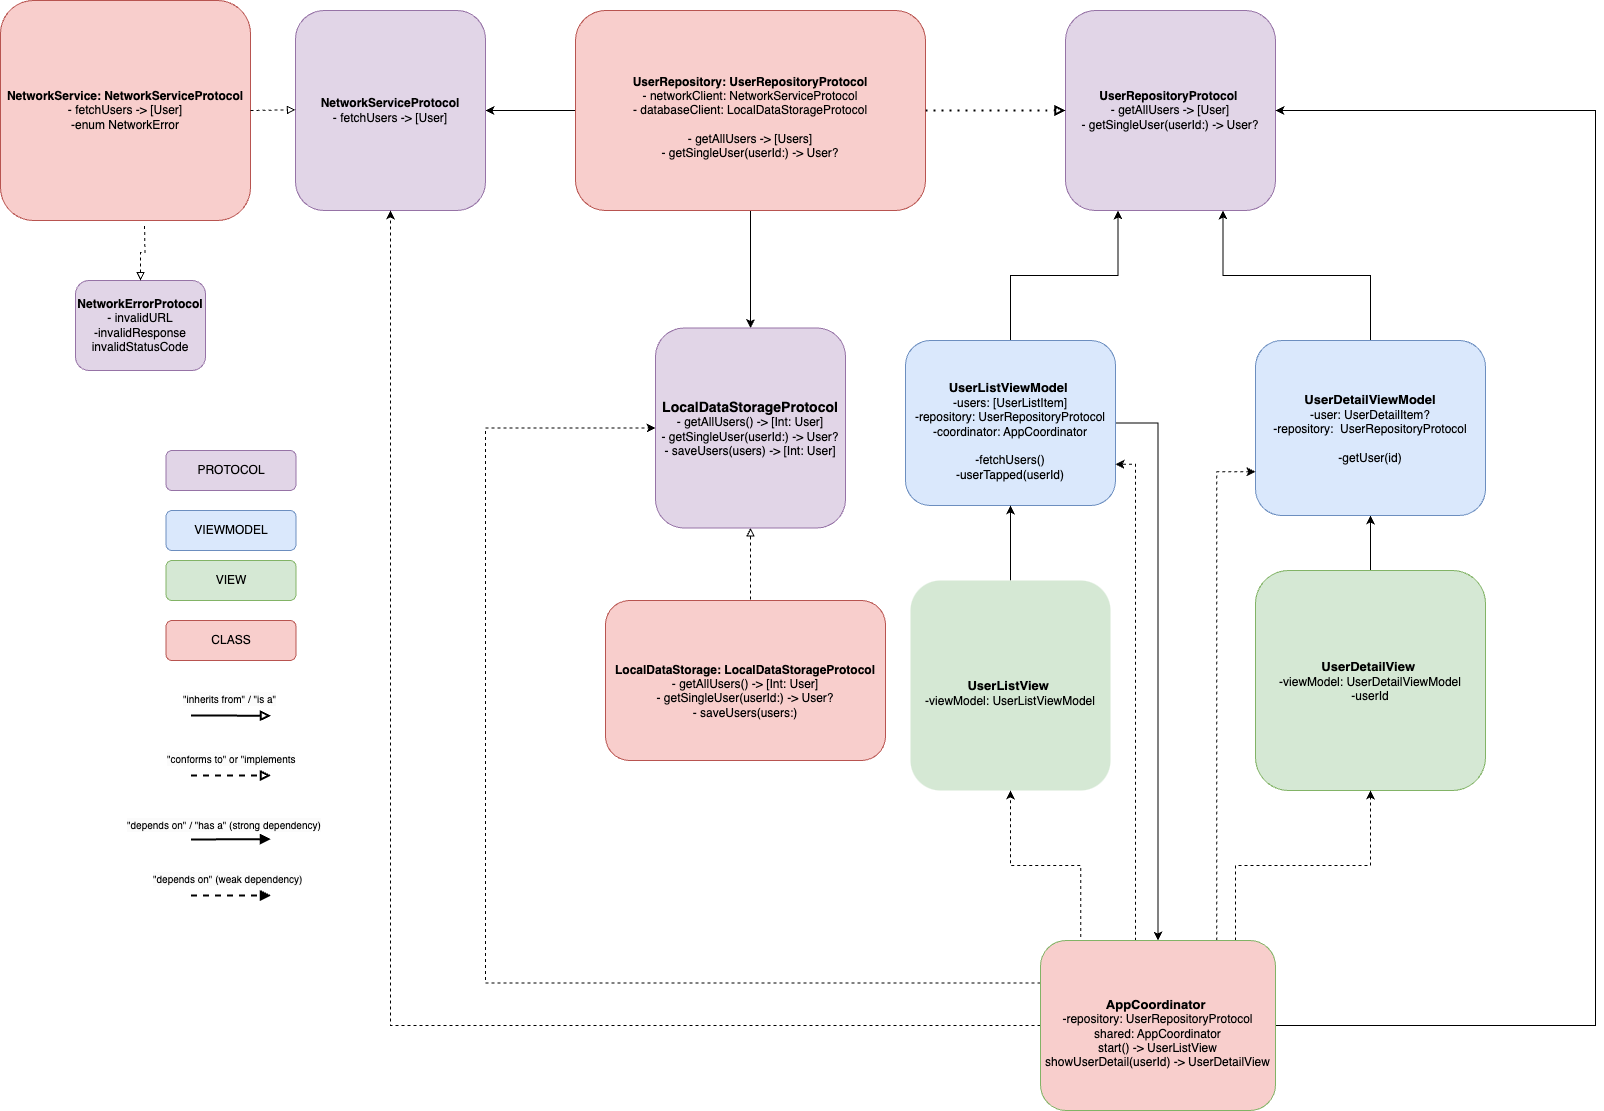

The diagram above was exported from draw.io. Its source (the exported page's mxGraphModel, read from the mxfile embedded in the PNG):
<mxGraphModel dx="2567" dy="1165" grid="1" gridSize="10" guides="1" tooltips="1" connect="1" arrows="1" fold="1" page="1" pageScale="1" pageWidth="850" pageHeight="1100" math="0" shadow="0">
  <root>
    <mxCell id="0" />
    <mxCell id="1" parent="0" />
    <mxCell id="UbTqt-4uB3aay4JLZhhB-4" style="edgeStyle=orthogonalEdgeStyle;rounded=0;orthogonalLoop=1;jettySize=auto;html=1;exitX=0.5;exitY=0;exitDx=0;exitDy=0;entryX=0.5;entryY=1;entryDx=0;entryDy=0;dashed=1;endArrow=block;endFill=0;" parent="1" source="hAdnRJ9ODYNy1GVheAHx-1" target="hAdnRJ9ODYNy1GVheAHx-54" edge="1">
      <mxGeometry relative="1" as="geometry">
        <Array as="points">
          <mxPoint x="-35" y="610" />
        </Array>
      </mxGeometry>
    </mxCell>
    <mxCell id="hAdnRJ9ODYNy1GVheAHx-1" value="&lt;div&gt;&lt;font size=&quot;4&quot;&gt;&lt;b&gt;&lt;br&gt;&lt;/b&gt;&lt;/font&gt;&lt;/div&gt;&lt;div&gt;&lt;b&gt;LocalDataStorage: LocalDataStorageProtocol&lt;/b&gt;&lt;div&gt;- getAllUsers() -&amp;gt; [Int: User]&lt;/div&gt;&lt;div&gt;&lt;div&gt;- getSingleUser(userId:) -&amp;gt; User?&lt;/div&gt;&lt;/div&gt;&lt;/div&gt;&lt;div&gt;&lt;div&gt;- saveUsers(users:)&lt;/div&gt;&lt;/div&gt;" style="rounded=1;whiteSpace=wrap;html=1;fillColor=#f8cecc;strokeColor=#b85450;" parent="1" vertex="1">
      <mxGeometry x="-180" y="610" width="280" height="160" as="geometry" />
    </mxCell>
    <mxCell id="hAdnRJ9ODYNy1GVheAHx-37" style="edgeStyle=orthogonalEdgeStyle;rounded=0;orthogonalLoop=1;jettySize=auto;html=1;entryX=0.25;entryY=1;entryDx=0;entryDy=0;" parent="1" source="hAdnRJ9ODYNy1GVheAHx-2" target="hAdnRJ9ODYNy1GVheAHx-28" edge="1">
      <mxGeometry relative="1" as="geometry" />
    </mxCell>
    <mxCell id="xAPGbp2Mt867_RADuJgY-3" style="edgeStyle=orthogonalEdgeStyle;rounded=0;orthogonalLoop=1;jettySize=auto;html=1;exitX=1;exitY=0.5;exitDx=0;exitDy=0;entryX=0.5;entryY=0;entryDx=0;entryDy=0;" parent="1" source="hAdnRJ9ODYNy1GVheAHx-2" target="UbTqt-4uB3aay4JLZhhB-1" edge="1">
      <mxGeometry relative="1" as="geometry" />
    </mxCell>
    <mxCell id="hAdnRJ9ODYNy1GVheAHx-2" value="&lt;div&gt;&lt;font style=&quot;font-size: 13px;&quot;&gt;&lt;b style=&quot;&quot;&gt;&lt;br&gt;&lt;/b&gt;&lt;/font&gt;&lt;/div&gt;&lt;div&gt;&lt;font style=&quot;font-size: 13px;&quot;&gt;&lt;b style=&quot;&quot;&gt;UserListViewModel&lt;/b&gt;&amp;nbsp;&lt;/font&gt;&lt;/div&gt;&lt;div&gt;-users: [UserListItem]&lt;/div&gt;&lt;div&gt;-repository: UserRepositoryProtocol&lt;/div&gt;&lt;div&gt;-coordinator: AppCoordinator&lt;/div&gt;&lt;div&gt;&lt;br&gt;&lt;/div&gt;&lt;div&gt;-fetchUsers()&lt;/div&gt;&lt;div&gt;-userTapped(userId)&lt;/div&gt;" style="rounded=1;whiteSpace=wrap;html=1;fillColor=#dae8fc;strokeColor=#6c8ebf;" parent="1" vertex="1">
      <mxGeometry x="120" y="350" width="210" height="165" as="geometry" />
    </mxCell>
    <mxCell id="miY6sIRUUm4kW0Y7ey6N-1" style="edgeStyle=orthogonalEdgeStyle;rounded=0;orthogonalLoop=1;jettySize=auto;html=1;entryX=0.5;entryY=1;entryDx=0;entryDy=0;" parent="1" source="hAdnRJ9ODYNy1GVheAHx-4" target="hAdnRJ9ODYNy1GVheAHx-2" edge="1">
      <mxGeometry relative="1" as="geometry" />
    </mxCell>
    <mxCell id="hAdnRJ9ODYNy1GVheAHx-4" value="&lt;div&gt;&lt;font style=&quot;font-size: 13px;&quot;&gt;&lt;b&gt;&lt;br class=&quot;Apple-interchange-newline&quot;&gt;UserListView&lt;/b&gt;&amp;nbsp;&lt;/font&gt;&lt;/div&gt;&lt;div&gt;-viewModel: UserListViewModel&lt;/div&gt;" style="rounded=1;whiteSpace=wrap;html=1;fillColor=#d5e8d4;strokeColor=none;" parent="1" vertex="1">
      <mxGeometry x="125" y="590" width="200" height="210" as="geometry" />
    </mxCell>
    <mxCell id="miY6sIRUUm4kW0Y7ey6N-3" style="edgeStyle=orthogonalEdgeStyle;rounded=0;orthogonalLoop=1;jettySize=auto;html=1;entryX=0.5;entryY=1;entryDx=0;entryDy=0;" parent="1" source="hAdnRJ9ODYNy1GVheAHx-5" target="hAdnRJ9ODYNy1GVheAHx-10" edge="1">
      <mxGeometry relative="1" as="geometry" />
    </mxCell>
    <mxCell id="hAdnRJ9ODYNy1GVheAHx-5" value="&lt;div&gt;&lt;font style=&quot;font-size: 13px;&quot;&gt;&lt;b&gt;&lt;br class=&quot;Apple-interchange-newline&quot;&gt;UserDetailView&lt;/b&gt;&amp;nbsp;&lt;/font&gt;&lt;/div&gt;&lt;div&gt;-viewModel: UserDetailViewModel&lt;/div&gt;&lt;div&gt;-userId&lt;/div&gt;&lt;div&gt;&lt;div&gt;&lt;br&gt;&lt;/div&gt;&lt;/div&gt;" style="rounded=1;whiteSpace=wrap;html=1;fillColor=#d5e8d4;strokeColor=#82b366;" parent="1" vertex="1">
      <mxGeometry x="470" y="580" width="230" height="220" as="geometry" />
    </mxCell>
    <mxCell id="hAdnRJ9ODYNy1GVheAHx-7" value="VIEW" style="rounded=1;whiteSpace=wrap;html=1;fillColor=#d5e8d4;strokeColor=#82b366;" parent="1" vertex="1">
      <mxGeometry x="-619.5" y="570" width="130" height="40" as="geometry" />
    </mxCell>
    <mxCell id="hAdnRJ9ODYNy1GVheAHx-8" value="VIEWMODEL" style="rounded=1;whiteSpace=wrap;html=1;fillColor=#dae8fc;strokeColor=#6c8ebf;" parent="1" vertex="1">
      <mxGeometry x="-619.5" y="520" width="130" height="40" as="geometry" />
    </mxCell>
    <mxCell id="hAdnRJ9ODYNy1GVheAHx-39" style="edgeStyle=orthogonalEdgeStyle;rounded=0;orthogonalLoop=1;jettySize=auto;html=1;entryX=0.75;entryY=1;entryDx=0;entryDy=0;" parent="1" source="hAdnRJ9ODYNy1GVheAHx-10" target="hAdnRJ9ODYNy1GVheAHx-28" edge="1">
      <mxGeometry relative="1" as="geometry" />
    </mxCell>
    <mxCell id="hAdnRJ9ODYNy1GVheAHx-10" value="&lt;div&gt;&lt;div&gt;&lt;b style=&quot;&quot;&gt;&lt;font style=&quot;font-size: 13px;&quot;&gt;UserDetailViewModel&lt;/font&gt;&lt;/b&gt;&lt;/div&gt;&lt;/div&gt;&lt;div&gt;&lt;font&gt;-user: UserDetailItem?&lt;/font&gt;&lt;/div&gt;&lt;div&gt;&lt;font&gt;-repository:&amp;nbsp; UserRepositoryProtocol&lt;/font&gt;&lt;/div&gt;&lt;div&gt;&lt;font&gt;&lt;br&gt;&lt;/font&gt;&lt;/div&gt;&lt;div&gt;&lt;font&gt;-getUser(id)&lt;/font&gt;&lt;/div&gt;" style="rounded=1;whiteSpace=wrap;html=1;fillColor=#dae8fc;strokeColor=#6c8ebf;" parent="1" vertex="1">
      <mxGeometry x="470" y="350" width="230" height="175" as="geometry" />
    </mxCell>
    <mxCell id="hAdnRJ9ODYNy1GVheAHx-22" value="CLASS" style="rounded=1;whiteSpace=wrap;html=1;fillColor=#f8cecc;strokeColor=#b85450;" parent="1" vertex="1">
      <mxGeometry x="-619.5" y="630" width="130" height="40" as="geometry" />
    </mxCell>
    <mxCell id="hAdnRJ9ODYNy1GVheAHx-23" value="&lt;b&gt;NetworkService:&amp;nbsp;&lt;/b&gt;&lt;b&gt;NetworkServiceProtocol&lt;/b&gt;&lt;div&gt;- fetchUsers -&amp;gt; [User]&lt;/div&gt;&lt;div&gt;-enum&amp;nbsp;&lt;span style=&quot;background-color: transparent; color: light-dark(rgb(0, 0, 0), rgb(255, 255, 255));&quot;&gt;NetworkError&lt;/span&gt;&lt;/div&gt;" style="rounded=1;whiteSpace=wrap;html=1;fillColor=#f8cecc;strokeColor=#b85450;" parent="1" vertex="1">
      <mxGeometry x="-785" y="10" width="250" height="220" as="geometry" />
    </mxCell>
    <mxCell id="hAdnRJ9ODYNy1GVheAHx-28" value="&lt;b&gt;UserRepositoryProtocol&lt;/b&gt;&amp;nbsp;&lt;div&gt;- getAllUsers -&amp;gt; [User]&lt;div&gt;&lt;div&gt;- getSingleUser(userId:) -&amp;gt; User?&lt;/div&gt;&lt;/div&gt;&lt;/div&gt;" style="rounded=1;whiteSpace=wrap;html=1;fillColor=#e1d5e7;strokeColor=#9673a6;" parent="1" vertex="1">
      <mxGeometry x="280" y="20" width="210" height="200" as="geometry" />
    </mxCell>
    <mxCell id="hAdnRJ9ODYNy1GVheAHx-52" style="edgeStyle=orthogonalEdgeStyle;rounded=0;orthogonalLoop=1;jettySize=auto;html=1;entryX=1;entryY=0.5;entryDx=0;entryDy=0;" parent="1" source="hAdnRJ9ODYNy1GVheAHx-45" target="hAdnRJ9ODYNy1GVheAHx-48" edge="1">
      <mxGeometry relative="1" as="geometry" />
    </mxCell>
    <mxCell id="hAdnRJ9ODYNy1GVheAHx-55" style="edgeStyle=orthogonalEdgeStyle;rounded=0;orthogonalLoop=1;jettySize=auto;html=1;" parent="1" source="hAdnRJ9ODYNy1GVheAHx-45" target="hAdnRJ9ODYNy1GVheAHx-54" edge="1">
      <mxGeometry relative="1" as="geometry" />
    </mxCell>
    <mxCell id="hAdnRJ9ODYNy1GVheAHx-45" value="&lt;div&gt;&lt;br&gt;&lt;/div&gt;&lt;div&gt;&lt;b&gt;UserRepository: UserRepositoryProtocol&lt;/b&gt;&lt;/div&gt;&lt;div&gt;- networkClient: NetworkServiceProtocol&lt;/div&gt;&lt;div&gt;- databaseClient: LocalDataStorageProtocol&lt;/div&gt;&lt;div&gt;&lt;br&gt;&lt;/div&gt;&lt;div&gt;- getAllUsers -&amp;gt; [Users]&lt;/div&gt;&lt;div&gt;- getSingleUser(userId:) -&amp;gt; User?&lt;/div&gt;" style="rounded=1;whiteSpace=wrap;html=1;fillColor=#f8cecc;strokeColor=#b85450;" parent="1" vertex="1">
      <mxGeometry x="-210" y="20" width="350" height="200" as="geometry" />
    </mxCell>
    <mxCell id="hAdnRJ9ODYNy1GVheAHx-48" value="&lt;div&gt;&lt;b&gt;NetworkServiceProtocol&lt;/b&gt;&lt;/div&gt;&lt;div&gt;- fetchUsers -&amp;gt; [User]&lt;/div&gt;" style="rounded=1;whiteSpace=wrap;html=1;fillColor=#e1d5e7;strokeColor=#9673a6;" parent="1" vertex="1">
      <mxGeometry x="-490" y="20" width="190" height="200" as="geometry" />
    </mxCell>
    <mxCell id="hAdnRJ9ODYNy1GVheAHx-51" value="PROTOCOL" style="rounded=1;whiteSpace=wrap;html=1;fillColor=#e1d5e7;strokeColor=#9673a6;" parent="1" vertex="1">
      <mxGeometry x="-619.5" y="460" width="130" height="40" as="geometry" />
    </mxCell>
    <mxCell id="hAdnRJ9ODYNy1GVheAHx-54" value="&lt;b&gt;&lt;font style=&quot;font-size: 14px;&quot;&gt;LocalDataStorageProtocol&lt;/font&gt;&lt;/b&gt;&lt;br&gt;&lt;div&gt;&lt;div&gt;- getAllUsers() -&amp;gt; [Int: User]&lt;/div&gt;&lt;div&gt;- getSingleUser(userId:) -&amp;gt; User?&lt;/div&gt;&lt;/div&gt;&lt;div&gt;- saveUsers(users) -&amp;gt; [Int: User]&lt;/div&gt;" style="rounded=1;whiteSpace=wrap;html=1;fillColor=#e1d5e7;strokeColor=#9673a6;" parent="1" vertex="1">
      <mxGeometry x="-130" y="337.5" width="190" height="200" as="geometry" />
    </mxCell>
    <mxCell id="2IunSeVWJv7Y5w2mWSBW-2" value="" style="endArrow=block;html=1;rounded=0;exitX=1;exitY=0.5;exitDx=0;exitDy=0;dashed=1;endFill=0;" parent="1" source="hAdnRJ9ODYNy1GVheAHx-23" edge="1">
      <mxGeometry width="50" height="50" relative="1" as="geometry">
        <mxPoint x="-530" y="120" as="sourcePoint" />
        <mxPoint x="-490" y="119.28999999999999" as="targetPoint" />
      </mxGeometry>
    </mxCell>
    <mxCell id="2IunSeVWJv7Y5w2mWSBW-3" value="" style="endArrow=block;dashed=1;html=1;dashPattern=1 3;strokeWidth=2;rounded=0;entryX=0;entryY=0.5;entryDx=0;entryDy=0;endFill=0;" parent="1" target="hAdnRJ9ODYNy1GVheAHx-28" edge="1">
      <mxGeometry width="50" height="50" relative="1" as="geometry">
        <mxPoint x="140" y="120" as="sourcePoint" />
        <mxPoint x="190" y="70" as="targetPoint" />
      </mxGeometry>
    </mxCell>
    <mxCell id="2IunSeVWJv7Y5w2mWSBW-6" value="&lt;b&gt;NetworkErrorProtocol&lt;/b&gt;&lt;div&gt;- invalidURL&lt;/div&gt;&lt;div&gt;-invalidResponse&lt;/div&gt;&lt;div&gt;invalidStatusCode&lt;/div&gt;" style="rounded=1;whiteSpace=wrap;html=1;fillColor=#e1d5e7;strokeColor=#9673a6;" parent="1" vertex="1">
      <mxGeometry x="-710" y="290" width="130" height="90" as="geometry" />
    </mxCell>
    <mxCell id="2IunSeVWJv7Y5w2mWSBW-10" style="edgeStyle=orthogonalEdgeStyle;rounded=0;orthogonalLoop=1;jettySize=auto;html=1;endArrow=none;endFill=0;startArrow=block;startFill=0;dashed=1;" parent="1" source="2IunSeVWJv7Y5w2mWSBW-6" edge="1">
      <mxGeometry relative="1" as="geometry">
        <mxPoint x="-641" y="233" as="targetPoint" />
      </mxGeometry>
    </mxCell>
    <mxCell id="xAPGbp2Mt867_RADuJgY-5" style="edgeStyle=orthogonalEdgeStyle;rounded=0;orthogonalLoop=1;jettySize=auto;html=1;entryX=1;entryY=0.5;entryDx=0;entryDy=0;" parent="1" source="UbTqt-4uB3aay4JLZhhB-1" target="hAdnRJ9ODYNy1GVheAHx-28" edge="1">
      <mxGeometry relative="1" as="geometry">
        <Array as="points">
          <mxPoint x="810" y="1035" />
          <mxPoint x="810" y="120" />
        </Array>
      </mxGeometry>
    </mxCell>
    <mxCell id="xAPGbp2Mt867_RADuJgY-6" style="edgeStyle=orthogonalEdgeStyle;rounded=0;orthogonalLoop=1;jettySize=auto;html=1;entryX=0.5;entryY=1;entryDx=0;entryDy=0;dashed=1;" parent="1" source="UbTqt-4uB3aay4JLZhhB-1" target="hAdnRJ9ODYNy1GVheAHx-5" edge="1">
      <mxGeometry relative="1" as="geometry">
        <Array as="points">
          <mxPoint x="450" y="875" />
          <mxPoint x="585" y="875" />
        </Array>
      </mxGeometry>
    </mxCell>
    <mxCell id="xAPGbp2Mt867_RADuJgY-11" style="edgeStyle=orthogonalEdgeStyle;rounded=0;orthogonalLoop=1;jettySize=auto;html=1;exitX=0.75;exitY=0;exitDx=0;exitDy=0;entryX=0;entryY=0.75;entryDx=0;entryDy=0;dashed=1;" parent="1" source="UbTqt-4uB3aay4JLZhhB-1" target="hAdnRJ9ODYNy1GVheAHx-10" edge="1">
      <mxGeometry relative="1" as="geometry" />
    </mxCell>
    <mxCell id="xAPGbp2Mt867_RADuJgY-13" style="edgeStyle=orthogonalEdgeStyle;rounded=0;orthogonalLoop=1;jettySize=auto;html=1;entryX=0.5;entryY=1;entryDx=0;entryDy=0;dashed=1;exitX=0.171;exitY=-0.02;exitDx=0;exitDy=0;exitPerimeter=0;" parent="1" source="UbTqt-4uB3aay4JLZhhB-1" target="hAdnRJ9ODYNy1GVheAHx-4" edge="1">
      <mxGeometry relative="1" as="geometry">
        <mxPoint x="285" y="950" as="sourcePoint" />
      </mxGeometry>
    </mxCell>
    <mxCell id="xAPGbp2Mt867_RADuJgY-14" style="edgeStyle=orthogonalEdgeStyle;rounded=0;orthogonalLoop=1;jettySize=auto;html=1;exitX=0.25;exitY=0;exitDx=0;exitDy=0;entryX=1;entryY=0.75;entryDx=0;entryDy=0;dashed=1;" parent="1" source="UbTqt-4uB3aay4JLZhhB-1" target="hAdnRJ9ODYNy1GVheAHx-2" edge="1">
      <mxGeometry relative="1" as="geometry">
        <Array as="points">
          <mxPoint x="350" y="950" />
          <mxPoint x="350" y="474" />
        </Array>
      </mxGeometry>
    </mxCell>
    <mxCell id="xAPGbp2Mt867_RADuJgY-15" style="edgeStyle=orthogonalEdgeStyle;rounded=0;orthogonalLoop=1;jettySize=auto;html=1;exitX=0;exitY=0.5;exitDx=0;exitDy=0;entryX=0.5;entryY=1;entryDx=0;entryDy=0;dashed=1;" parent="1" source="UbTqt-4uB3aay4JLZhhB-1" target="hAdnRJ9ODYNy1GVheAHx-48" edge="1">
      <mxGeometry relative="1" as="geometry" />
    </mxCell>
    <mxCell id="xAPGbp2Mt867_RADuJgY-16" style="edgeStyle=orthogonalEdgeStyle;rounded=0;orthogonalLoop=1;jettySize=auto;html=1;exitX=0;exitY=0.25;exitDx=0;exitDy=0;entryX=0;entryY=0.5;entryDx=0;entryDy=0;dashed=1;" parent="1" source="UbTqt-4uB3aay4JLZhhB-1" target="hAdnRJ9ODYNy1GVheAHx-54" edge="1">
      <mxGeometry relative="1" as="geometry">
        <Array as="points">
          <mxPoint x="-300" y="993" />
          <mxPoint x="-300" y="437" />
        </Array>
      </mxGeometry>
    </mxCell>
    <mxCell id="UbTqt-4uB3aay4JLZhhB-1" value="&lt;div&gt;&lt;font style=&quot;font-size: 13px;&quot;&gt;&lt;b&gt;&lt;br class=&quot;Apple-interchange-newline&quot;&gt;AppCoordinator&lt;/b&gt;&amp;nbsp;&lt;/font&gt;&lt;/div&gt;&lt;div&gt;&lt;span style=&quot;background-color: transparent; color: light-dark(rgb(0, 0, 0), rgb(255, 255, 255));&quot;&gt;-repository: UserRepositoryProtocol&lt;/span&gt;&lt;/div&gt;&lt;div&gt;&lt;span style=&quot;background-color: transparent; color: light-dark(rgb(0, 0, 0), rgb(255, 255, 255));&quot;&gt;shared: AppCoordinator&lt;/span&gt;&lt;/div&gt;&lt;div&gt;start() -&amp;gt; UserListView&lt;/div&gt;&lt;div&gt;showUserDetail(userId) -&amp;gt; UserDetailView&lt;/div&gt;" style="rounded=1;whiteSpace=wrap;html=1;fillColor=#F8CECC;strokeColor=#82b366;" parent="1" vertex="1">
      <mxGeometry x="255" y="950" width="235" height="170" as="geometry" />
    </mxCell>
    <mxCell id="UbTqt-4uB3aay4JLZhhB-11" value="" style="endArrow=block;html=1;rounded=0;endFill=0;strokeWidth=2;" parent="1" edge="1">
      <mxGeometry width="50" height="50" relative="1" as="geometry">
        <mxPoint x="-594.5" y="725" as="sourcePoint" />
        <mxPoint x="-514.5" y="725.22" as="targetPoint" />
        <Array as="points" />
      </mxGeometry>
    </mxCell>
    <mxCell id="UbTqt-4uB3aay4JLZhhB-12" value="" style="endArrow=block;html=1;rounded=0;strokeWidth=2;dashed=1;endFill=0;" parent="1" edge="1">
      <mxGeometry width="50" height="50" relative="1" as="geometry">
        <mxPoint x="-594.5" y="785" as="sourcePoint" />
        <mxPoint x="-514.5" y="785" as="targetPoint" />
        <Array as="points" />
      </mxGeometry>
    </mxCell>
    <mxCell id="UbTqt-4uB3aay4JLZhhB-13" value="" style="endArrow=block;html=1;rounded=0;endFill=1;strokeWidth=2;" parent="1" edge="1">
      <mxGeometry width="50" height="50" relative="1" as="geometry">
        <mxPoint x="-594.5" y="849.0100000000001" as="sourcePoint" />
        <mxPoint x="-514.5" y="848.57" as="targetPoint" />
        <Array as="points" />
      </mxGeometry>
    </mxCell>
    <mxCell id="UbTqt-4uB3aay4JLZhhB-14" value="" style="endArrow=block;html=1;rounded=0;endFill=1;dashed=1;strokeWidth=2;" parent="1" edge="1">
      <mxGeometry width="50" height="50" relative="1" as="geometry">
        <mxPoint x="-594.5" y="905" as="sourcePoint" />
        <mxPoint x="-514.5" y="905" as="targetPoint" />
        <Array as="points" />
      </mxGeometry>
    </mxCell>
    <mxCell id="UbTqt-4uB3aay4JLZhhB-15" value="&lt;span style=&quot;color: rgb(0, 0, 0); font-family: Helvetica; font-style: normal; font-variant-ligatures: normal; font-variant-caps: normal; font-weight: 400; letter-spacing: normal; orphans: 2; text-align: center; text-indent: 0px; text-transform: none; widows: 2; word-spacing: 0px; -webkit-text-stroke-width: 0px; white-space: normal; background-color: rgb(251, 251, 251); text-decoration-thickness: initial; text-decoration-style: initial; text-decoration-color: initial; float: none; display: inline !important;&quot;&gt;&lt;font style=&quot;font-size: 10px;&quot;&gt;&quot;inherits from&quot; / &quot;is a&quot;&lt;/font&gt;&lt;/span&gt;" style="text;whiteSpace=wrap;html=1;strokeWidth=1;" parent="1" vertex="1">
      <mxGeometry x="-604.5" y="695" width="125" height="40" as="geometry" />
    </mxCell>
    <mxCell id="UbTqt-4uB3aay4JLZhhB-18" value="&lt;span style=&quot;color: rgb(0, 0, 0); font-family: Helvetica; font-style: normal; font-variant-ligatures: normal; font-variant-caps: normal; font-weight: 400; letter-spacing: normal; orphans: 2; text-align: center; text-indent: 0px; text-transform: none; widows: 2; word-spacing: 0px; -webkit-text-stroke-width: 0px; white-space: normal; background-color: rgb(251, 251, 251); text-decoration-thickness: initial; text-decoration-style: initial; text-decoration-color: initial; float: none; display: inline !important;&quot;&gt;&lt;font style=&quot;font-size: 10px;&quot;&gt;&quot;conforms to&quot; or &quot;implements&lt;/font&gt;&lt;/span&gt;" style="text;whiteSpace=wrap;html=1;" parent="1" vertex="1">
      <mxGeometry x="-620" y="755" width="170" height="40" as="geometry" />
    </mxCell>
    <mxCell id="UbTqt-4uB3aay4JLZhhB-20" value="&lt;span style=&quot;color: rgb(0, 0, 0); font-family: Helvetica; font-style: normal; font-variant-ligatures: normal; font-variant-caps: normal; font-weight: 400; letter-spacing: normal; orphans: 2; text-align: center; text-indent: 0px; text-transform: none; widows: 2; word-spacing: 0px; -webkit-text-stroke-width: 0px; white-space: normal; background-color: rgb(251, 251, 251); text-decoration-thickness: initial; text-decoration-style: initial; text-decoration-color: initial; float: none; display: inline !important;&quot;&gt;&lt;font style=&quot;font-size: 10px;&quot;&gt;&quot;depends on&quot; / &quot;has a&quot; (strong dependency)&lt;/font&gt;&lt;/span&gt;" style="text;whiteSpace=wrap;html=1;" parent="1" vertex="1">
      <mxGeometry x="-660" y="821" width="250" height="40" as="geometry" />
    </mxCell>
    <mxCell id="UbTqt-4uB3aay4JLZhhB-21" value="&lt;span style=&quot;color: rgb(0, 0, 0); font-family: Helvetica; font-style: normal; font-variant-ligatures: normal; font-variant-caps: normal; font-weight: 400; letter-spacing: normal; orphans: 2; text-align: center; text-indent: 0px; text-transform: none; widows: 2; word-spacing: 0px; -webkit-text-stroke-width: 0px; white-space: normal; background-color: rgb(251, 251, 251); text-decoration-thickness: initial; text-decoration-style: initial; text-decoration-color: initial; float: none; display: inline !important;&quot;&gt;&lt;font style=&quot;font-size: 10px;&quot;&gt;&quot;depends on&quot; (weak dependency)&lt;/font&gt;&lt;/span&gt;" style="text;whiteSpace=wrap;html=1;" parent="1" vertex="1">
      <mxGeometry x="-634" y="875" width="190" height="40" as="geometry" />
    </mxCell>
  </root>
</mxGraphModel>